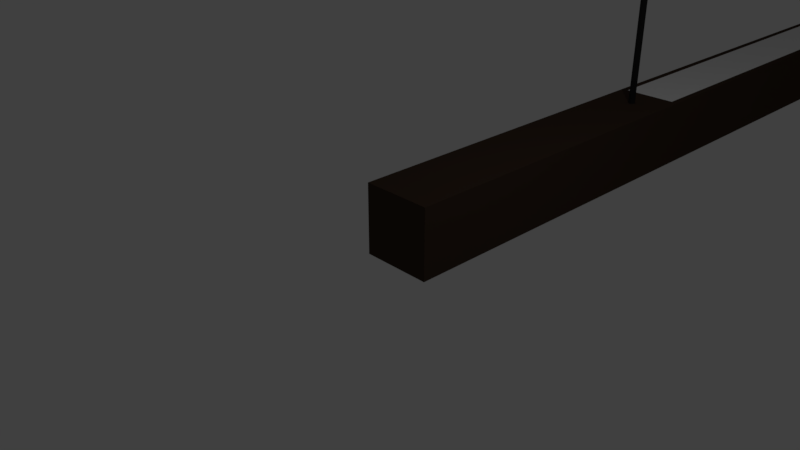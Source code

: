 # Source: lamp.blend  (saved by Blender 2.79.0; exported with 4.5.12 LTS)
import bpy
from mathutils import Matrix  # noqa: F401  (used for matrix-valued properties, if any)

bpy.ops.wm.read_factory_settings(use_empty=True)
scene = bpy.context.scene
scene.name = 'Scene'

# ---- collections
col_collection_1 = bpy.data.collections.new('Collection 1'); scene.collection.children.link(col_collection_1)

# ---- materials (node trees are filled in below, after node groups)
mat_wood = bpy.data.materials.new('wood')
mat_wood.alpha_threshold = 0.0
mat_wood.use_transparent_shadow = False
mat_wood.preview_render_type = 'SHADERBALL'
mat_wood.diffuse_color = (0.05347, 0.03393, 0.02294, 1.0)
mat_wood.roughness = 0.5
mat_wood.specular_intensity = 0.2119
mat_difuser = bpy.data.materials.new('difuser')
mat_difuser.alpha_threshold = 0.0
mat_difuser.use_transparent_shadow = False
mat_difuser.roughness = 0.5
mat_cable = bpy.data.materials.new('cable')
mat_cable.alpha_threshold = 0.0
mat_cable.use_transparent_shadow = False
mat_cable.diffuse_color = (0.01811, 0.01811, 0.01811, 1.0)
mat_cable.roughness = 0.5
mat_cable.specular_intensity = 0.1695

# ---- material node trees

# ---- world
world_world = bpy.data.worlds.new('World'); scene.world = world_world
world_world.color = (0.05088, 0.05088, 0.05088)
world_world.use_sun_shadow = False
world_world.sun_shadow_jitter_overblur = 0.0
world_world.cycles.sampling_method = 'MANUAL'

# ---- cameras
cam_camera = bpy.data.cameras.new('Camera')
cam_camera.clip_end = 100.0
cam_camera.lens = 35.0
cam_camera.sensor_width = 32.0
cam_camera.sensor_height = 18.0
cam_camera.ortho_scale = 7.314
cam_camera.dof.focus_distance = 0.0
cam_camera.dof.aperture_fstop = 128.0

# ---- lights
light_lamp = bpy.data.lights.new('Lamp', 'POINT')
light_lamp.transmission_factor = 0.0
light_lamp.cutoff_distance = 30.0
light_lamp.energy = 100.0
light_lamp.shadow_buffer_clip_start = 1.001
light_lamp.shadow_soft_size = 0.1
light_lamp.shadow_maximum_resolution = 0.006
light_lamp.use_absolute_resolution = True

# ---- meshes
me_cube_008 = bpy.data.meshes.new('Cube.008')
me_cube_008.from_pydata([(-0.5, -0.5, -0.5), (-0.5, -0.5, 0.5), (-0.5, -0.28, -0.5), (-0.5, -0.28, 0.5), (0.5, -0.5, -0.5), (0.5, -0.5, 0.5), (0.5, -0.28, -0.5), (0.5, -0.28, 0.5)], [], [(0, 1, 3, 2), (2, 3, 7, 6), (6, 7, 5, 4), (4, 5, 1, 0), (2, 6, 4, 0), (7, 3, 1, 5)])
me_cube_008.materials.append(mat_wood)
me_cube_008.use_remesh_preserve_volume = False
me_cube_008.use_remesh_preserve_attributes = False
me_cube_008.use_mirror_vertex_groups = False
me_cube_008.update()
me_cube_007 = bpy.data.meshes.new('Cube.007')
me_cube_007.from_pydata([(-0.5, -0.23, -0.5), (-0.5, -0.23, 0.5), (-0.5, 0.5, -0.5), (-0.5, 0.5, 0.5), (0.5, -0.23, -0.5), (0.5, -0.23, 0.5), (0.5, 0.5, -0.5), (0.5, 0.5, 0.5)], [], [(0, 1, 3, 2), (2, 3, 7, 6), (6, 7, 5, 4), (4, 5, 1, 0), (2, 6, 4, 0), (7, 3, 1, 5)])
me_cube_007.materials.append(mat_difuser)
me_cube_007.use_remesh_preserve_volume = False
me_cube_007.use_remesh_preserve_attributes = False
me_cube_007.use_mirror_vertex_groups = False
me_cube_007.update()
me_cube_006 = bpy.data.meshes.new('Cube.006')
me_cube_006.from_pydata([(-0.5, -0.5, -0.5), (-0.5, -0.5, 0.5), (-0.5, 0.5, -0.5), (-0.5, 0.5, 0.5), (0.5, -0.5, -0.5), (0.5, -0.5, 0.5), (0.5, 0.5, -0.5), (0.5, 0.5, 0.5)], [], [(0, 1, 3, 2), (2, 3, 7, 6), (6, 7, 5, 4), (4, 5, 1, 0), (2, 6, 4, 0), (7, 3, 1, 5)])
me_cube_006.materials.append(mat_difuser)
me_cube_006.use_remesh_preserve_volume = False
me_cube_006.use_remesh_preserve_attributes = False
me_cube_006.use_mirror_vertex_groups = False
me_cube_006.update()
me_cube_005 = bpy.data.meshes.new('Cube.005')
me_cube_005.from_pydata([(-0.4, -0.5, 0.0), (-0.4, -0.5, 0.5), (-0.4, 0.5, 0.0), (-0.4, 0.5, 0.5), (0.4, -0.5, 0.0), (0.4, -0.5, 0.5), (0.4, 0.5, 0.0), (0.4, 0.5, 0.5)], [], [(0, 1, 3, 2), (2, 3, 7, 6), (6, 7, 5, 4), (4, 5, 1, 0), (2, 6, 4, 0), (7, 3, 1, 5)])
me_cube_005.materials.append(mat_wood)
me_cube_005.use_remesh_preserve_volume = False
me_cube_005.use_remesh_preserve_attributes = False
me_cube_005.use_mirror_vertex_groups = False
me_cube_005.update()
me_cylinder = bpy.data.meshes.new('Cylinder')
me_cylinder.from_pydata([(-2.98e-08, 0.005, -4.5), (-2.98e-08, 0.005, 4.5), (0.0009754, 0.004903, -4.5), (0.0009754, 0.004903, 4.5), (0.001913, 0.004619, -4.5), (0.001913, 0.004619, 4.5), (0.002778, 0.004157, -4.5), (0.002778, 0.004157, 4.5), (0.003536, 0.003535, -4.5), (0.003536, 0.003535, 4.5), (0.004157, 0.002778, -4.5), (0.004157, 0.002778, 4.5), (0.004619, 0.001913, -4.5), (0.004619, 0.001913, 4.5), (0.004904, 0.0009751, -4.5), (0.004904, 0.0009751, 4.5), (0.005, -4.768e-07, -4.5), (0.005, -4.768e-07, 4.5), (0.004904, -0.0009761, -4.5), (0.004904, -0.0009761, 4.5), (0.004619, -0.001914, -4.5), (0.004619, -0.001914, 4.5), (0.004157, -0.002779, -4.5), (0.004157, -0.002779, 4.5), (0.003536, -0.003536, -4.5), (0.003536, -0.003536, 4.5), (0.002778, -0.004158, -4.5), (0.002778, -0.004158, 4.5), (0.001913, -0.00462, -4.5), (0.001913, -0.00462, 4.5), (0.0009754, -0.004904, -4.5), (0.0009754, -0.004904, 4.5), (-2.98e-08, -0.005001, -4.5), (-2.98e-08, -0.005001, 4.5), (-0.0009755, -0.004904, -4.5), (-0.0009755, -0.004904, 4.5), (-0.001913, -0.00462, -4.5), (-0.001913, -0.00462, 4.5), (-0.002778, -0.004158, -4.5), (-0.002778, -0.004158, 4.5), (-0.003536, -0.003536, -4.5), (-0.003536, -0.003536, 4.5), (-0.004157, -0.002779, -4.5), (-0.004157, -0.002779, 4.5), (-0.004619, -0.001914, -4.5), (-0.004619, -0.001914, 4.5), (-0.004904, -0.0009761, -4.5), (-0.004904, -0.0009761, 4.5), (-0.005, -4.768e-07, -4.5), (-0.005, -4.768e-07, 4.5), (-0.004904, 0.0009751, -4.5), (-0.004904, 0.0009751, 4.5), (-0.004619, 0.001913, -4.5), (-0.004619, 0.001913, 4.5), (-0.004157, 0.002778, -4.5), (-0.004157, 0.002778, 4.5), (-0.003536, 0.003535, -4.5), (-0.003536, 0.003535, 4.5), (-0.002778, 0.004157, -4.5), (-0.002778, 0.004157, 4.5), (-0.001913, 0.004619, -4.5), (-0.001913, 0.004619, 4.5), (-0.0009755, 0.004903, -4.5), (-0.0009755, 0.004903, 4.5)], [], [(0, 1, 3, 2), (2, 3, 5, 4), (4, 5, 7, 6), (6, 7, 9, 8), (8, 9, 11, 10), (10, 11, 13, 12), (12, 13, 15, 14), (14, 15, 17, 16), (16, 17, 19, 18), (18, 19, 21, 20), (20, 21, 23, 22), (22, 23, 25, 24), (24, 25, 27, 26), (26, 27, 29, 28), (28, 29, 31, 30), (30, 31, 33, 32), (32, 33, 35, 34), (34, 35, 37, 36), (36, 37, 39, 38), (38, 39, 41, 40), (40, 41, 43, 42), (42, 43, 45, 44), (44, 45, 47, 46), (46, 47, 49, 48), (48, 49, 51, 50), (50, 51, 53, 52), (52, 53, 55, 54), (54, 55, 57, 56), (56, 57, 59, 58), (58, 59, 61, 60), (3, 1, 63, 61, 59, 57, 55, 53, 51, 49, 47, 45, 43, 41, 39, 37, 35, 33, 31, 29, 27, 25, 23, 21, 19, 17, 15, 13, 11, 9, 7, 5), (60, 61, 63, 62), (62, 63, 1, 0), (0, 2, 4, 6, 8, 10, 12, 14, 16, 18, 20, 22, 24, 26, 28, 30, 32, 34, 36, 38, 40, 42, 44, 46, 48, 50, 52, 54, 56, 58, 60, 62)])
me_cylinder.materials.append(mat_cable)
me_cylinder.use_remesh_preserve_volume = False
me_cylinder.use_remesh_preserve_attributes = False
me_cylinder.use_mirror_vertex_groups = False
me_cylinder.update()
me_cube_004 = bpy.data.meshes.new('Cube.004')
me_cube_004.from_pydata([(0.0, 0.0, 0.0), (0.0, 0.0, 1.0), (0.0, 20.0, 0.0), (0.0, 20.0, 1.0), (0.1, 0.0, 0.0), (0.1, 0.0, 1.0), (0.1, 20.0, 0.0), (0.1, 20.0, 1.0)], [], [(0, 1, 3, 2), (2, 3, 7, 6), (6, 7, 5, 4), (4, 5, 1, 0), (2, 6, 4, 0), (7, 3, 1, 5)])
me_cube_004.materials.append(mat_wood)
me_cube_004.use_remesh_preserve_volume = False
me_cube_004.use_remesh_preserve_attributes = False
me_cube_004.use_mirror_vertex_groups = False
me_cube_004.update()
me_cube_003 = bpy.data.meshes.new('Cube.003')
me_cube_003.from_pydata([(-1.0, -1.0, -1.0), (-1.0, -1.0, 1.0), (-1.0, 1.0, -1.0), (-1.0, 1.0, 1.0), (1.0, -1.0, -1.0), (1.0, -1.0, 1.0), (1.0, 1.0, -1.0), (1.0, 1.0, 1.0)], [], [(0, 1, 3, 2), (2, 3, 7, 6), (6, 7, 5, 4), (4, 5, 1, 0), (2, 6, 4, 0), (7, 3, 1, 5)])
me_cube_003.materials.append(mat_wood)
me_cube_003.use_remesh_preserve_volume = False
me_cube_003.use_remesh_preserve_attributes = False
me_cube_003.use_mirror_vertex_groups = False
me_cube_003.update()
me_cube_002 = bpy.data.meshes.new('Cube.002')
me_cube_002.from_pydata([(-1.0, -1.0, -1.0), (-1.0, -1.0, 1.0), (-1.0, 1.0, -1.0), (-1.0, 1.0, 1.0), (1.0, -1.0, -1.0), (1.0, -1.0, 1.0), (1.0, 1.0, -1.0), (1.0, 1.0, 1.0)], [], [(0, 1, 3, 2), (2, 3, 7, 6), (6, 7, 5, 4), (4, 5, 1, 0), (2, 6, 4, 0), (7, 3, 1, 5)])
me_cube_002.materials.append(mat_wood)
me_cube_002.use_remesh_preserve_volume = False
me_cube_002.use_remesh_preserve_attributes = False
me_cube_002.use_mirror_vertex_groups = False
me_cube_002.update()
me_cube_001 = bpy.data.meshes.new('Cube.001')
me_cube_001.from_pydata([(0.0, 0.0, 0.0), (0.0, 0.0, 1.0), (0.0, 20.0, 0.0), (0.0, 20.0, 1.0), (0.1, 0.0, 0.0), (0.1, 0.0, 1.0), (0.1, 20.0, 0.0), (0.1, 20.0, 1.0)], [], [(0, 1, 3, 2), (2, 3, 7, 6), (6, 7, 5, 4), (4, 5, 1, 0), (2, 6, 4, 0), (7, 3, 1, 5)])
me_cube_001.materials.append(mat_wood)
me_cube_001.use_remesh_preserve_volume = False
me_cube_001.use_remesh_preserve_attributes = False
me_cube_001.use_mirror_vertex_groups = False
me_cube_001.update()

# ---- objects
ob_cube_007 = bpy.data.objects.new('Cube.007', me_cube_008)
ob_cube_006 = bpy.data.objects.new('Cube.006', me_cube_007)
ob_cube_005 = bpy.data.objects.new('Cube.005', me_cube_006)
ob_cube_004 = bpy.data.objects.new('Cube.004', me_cube_005)
ob_cylinder = bpy.data.objects.new('Cylinder', me_cylinder)
ob_cube_003 = bpy.data.objects.new('Cube.003', me_cube_004)
ob_cube_002 = bpy.data.objects.new('Cube.002', me_cube_003)
ob_cube_001 = bpy.data.objects.new('Cube.001', me_cube_002)
ob_cube = bpy.data.objects.new('Cube', me_cube_001)
ob_lamp = bpy.data.objects.new('Lamp', light_lamp)
ob_camera = bpy.data.objects.new('Camera', cam_camera)

# ---- transforms, parenting, visibility, modifiers, constraints
ob_cube_007.location = (0.5, 10.1, 0.95)
ob_cube_007.scale = (0.8, 20.0, 0.1)
ob_cube_007.lineart.crease_threshold = 0.0
ob_cube_006.location = (0.5, 10.1, 0.975)
ob_cube_006.scale = (0.8, 20.0, 0.05)
ob_cube_006.lineart.crease_threshold = 0.0
ob_cube_005.location = (0.5, 10.1, 0.025)
ob_cube_005.scale = (0.8, 20.0, 0.05)
ob_cube_005.lineart.crease_threshold = 0.0
ob_cube_004.location = (0.5, 5.0, 0.5)
ob_cube_004.lineart.crease_threshold = 0.0
ob_cylinder.location = (0.5, 5.0, 5.5)
ob_cylinder.scale = (10.0, 10.0, 1.0)
ob_cylinder.lineart.crease_threshold = 0.0
ob_cube_003.location = (0.9, 0.1, 0.0)
ob_cube_003.lineart.crease_threshold = 0.0
ob_cube_002.location = (0.5, 20.15, 0.5)
ob_cube_002.scale = (0.5, 0.05, 0.5)
ob_cube_002.lineart.crease_threshold = 0.0
ob_cube_001.location = (0.5, 0.05, 0.5)
ob_cube_001.scale = (0.5, 0.05, 0.5)
ob_cube_001.lineart.crease_threshold = 0.0
ob_cube.location = (0.0, 0.1, 0.0)
ob_cube.lineart.crease_threshold = 0.0
ob_lamp.location = (4.076, 1.005, 5.904)
ob_lamp.rotation_euler = (0.6503, 0.05522, 1.866)
ob_lamp.lock_rotations_4d = False
ob_lamp.empty_display_type = 'ARROWS'
ob_lamp.color = (0.0, 0.0, 0.0, 0.0)
ob_lamp.lineart.crease_threshold = 0.0
ob_camera.location = (7.481, -6.508, 5.344)
ob_camera.rotation_euler = (1.109, 0.0, 0.8149)
ob_camera.lock_rotations_4d = False
ob_camera.empty_display_type = 'ARROWS'
ob_camera.color = (0.0, 0.0, 0.0, 0.0)
ob_camera.display_type = 'WIRE'
ob_camera.lineart.crease_threshold = 0.0

# ---- collection membership
col_collection_1.objects.link(ob_cube_007)
col_collection_1.objects.link(ob_cube_006)
col_collection_1.objects.link(ob_cube_005)
col_collection_1.objects.link(ob_cube_004)
col_collection_1.objects.link(ob_cylinder)
col_collection_1.objects.link(ob_cube_003)
col_collection_1.objects.link(ob_cube_002)
col_collection_1.objects.link(ob_cube_001)
col_collection_1.objects.link(ob_cube)
col_collection_1.objects.link(ob_lamp)
col_collection_1.objects.link(ob_camera)

# ---- scene / render settings (as saved in the file)
scene.camera = ob_camera
scene.frame_start = 1; scene.frame_end = 250; scene.frame_set(1)
scene.render.engine = 'BLENDER_EEVEE_NEXT'
scene.render.resolution_percentage = 50
scene.render.dither_intensity = 0.0
scene.cycles.use_denoising = False
scene.cycles.samples = 128
scene.cycles.sampling_pattern = 'TABULATED_SOBOL'
scene.cycles.use_adaptive_sampling = False
scene.cycles.use_light_tree = False
scene.cycles.blur_glossy = 0.0
scene.cycles.sample_clamp_indirect = 0.0
scene.view_settings.view_transform = 'Standard'
scene.unit_settings.scale_length = 0.1
bpy.context.view_layer.update()
